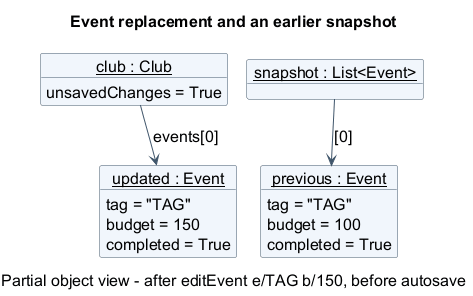

The diagram above was rendered by PlantUML. Its source (embedded in the PNG):
@startuml
!pragma layout smetana
title Event replacement and an earlier snapshot
caption Partial object view - after editEvent e/TAG b/150, before autosave
skinparam shadowing false
skinparam defaultFontName SansSerif
skinparam defaultFontSize 16
skinparam titleFontSize 16
skinparam captionFontSize 16
skinparam objectBackgroundColor #F1F6FC
skinparam objectBorderColor #40566B
skinparam ArrowColor #40566B

object "<u>club : Club</u>" as Club {
  unsavedChanges = True
}
object "<u>snapshot : List<Event></u>" as Snapshot
object "<u>updated : Event</u>" as Updated {
  tag = "TAG"
  budget = 150
  completed = True
}
object "<u>previous : Event</u>" as Previous {
  tag = "TAG"
  budget = 100
  completed = True
}

Club --> Updated : events[0]
Snapshot --> Previous : [0]
Club -[hidden]right- Snapshot
Updated -[hidden]right- Previous

@enduml